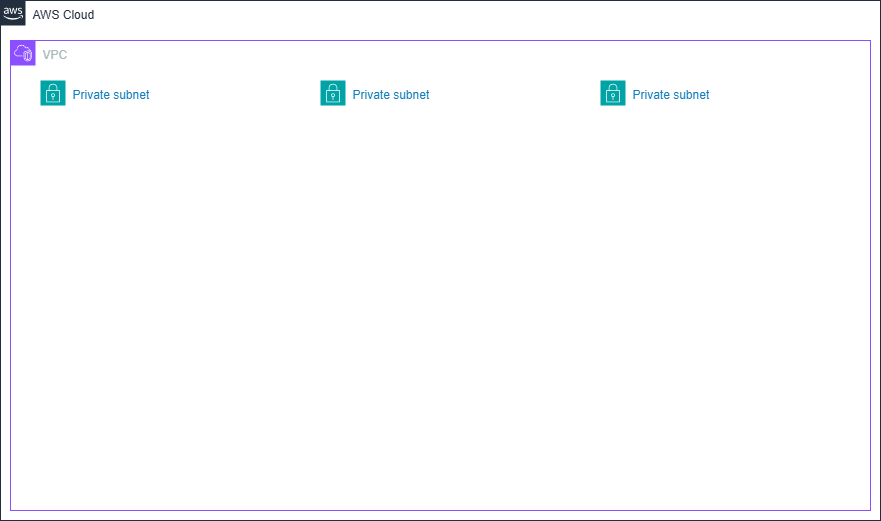

The diagram above was exported from draw.io. Its source (the exported page's mxGraphModel, read from the mxfile embedded in the PNG):
<mxGraphModel dx="1418" dy="906" grid="1" gridSize="10" guides="1" tooltips="1" connect="1" arrows="1" fold="1" page="1" pageScale="1" pageWidth="827" pageHeight="1169" math="0" shadow="0">
  <root>
    <mxCell id="0" />
    <mxCell id="1" parent="0" />
    <mxCell id="OT6eW6qLC5CklDIBFMWK-1" value="AWS Cloud" style="points=[[0,0],[0.25,0],[0.5,0],[0.75,0],[1,0],[1,0.25],[1,0.5],[1,0.75],[1,1],[0.75,1],[0.5,1],[0.25,1],[0,1],[0,0.75],[0,0.5],[0,0.25]];outlineConnect=0;gradientColor=none;html=1;whiteSpace=wrap;fontSize=12;fontStyle=0;container=1;pointerEvents=0;collapsible=0;recursiveResize=0;shape=mxgraph.aws4.group;grIcon=mxgraph.aws4.group_aws_cloud_alt;strokeColor=#232F3E;fillColor=none;verticalAlign=top;align=left;spacingLeft=30;fontColor=#232F3E;dashed=0;" vertex="1" parent="1">
      <mxGeometry x="80" y="120" width="880" height="520" as="geometry" />
    </mxCell>
    <mxCell id="OT6eW6qLC5CklDIBFMWK-2" value="VPC" style="points=[[0,0],[0.25,0],[0.5,0],[0.75,0],[1,0],[1,0.25],[1,0.5],[1,0.75],[1,1],[0.75,1],[0.5,1],[0.25,1],[0,1],[0,0.75],[0,0.5],[0,0.25]];outlineConnect=0;gradientColor=none;html=1;whiteSpace=wrap;fontSize=12;fontStyle=0;container=1;pointerEvents=0;collapsible=0;recursiveResize=0;shape=mxgraph.aws4.group;grIcon=mxgraph.aws4.group_vpc2;strokeColor=#8C4FFF;fillColor=none;verticalAlign=top;align=left;spacingLeft=30;fontColor=#AAB7B8;dashed=0;" vertex="1" parent="1">
      <mxGeometry x="90" y="160" width="860" height="470" as="geometry" />
    </mxCell>
    <mxCell id="OT6eW6qLC5CklDIBFMWK-4" value="Private subnet" style="points=[[0,0],[0.25,0],[0.5,0],[0.75,0],[1,0],[1,0.25],[1,0.5],[1,0.75],[1,1],[0.75,1],[0.5,1],[0.25,1],[0,1],[0,0.75],[0,0.5],[0,0.25]];outlineConnect=0;gradientColor=none;html=1;whiteSpace=wrap;fontSize=12;fontStyle=0;container=1;pointerEvents=0;collapsible=0;recursiveResize=0;shape=mxgraph.aws4.group;grIcon=mxgraph.aws4.group_security_group;grStroke=0;strokeColor=#00A4A6;fillColor=none;verticalAlign=top;align=left;spacingLeft=30;fontColor=#147EBA;dashed=0;fillStyle=auto;" vertex="1" parent="OT6eW6qLC5CklDIBFMWK-2">
      <mxGeometry x="590" y="40" width="240" height="400" as="geometry" />
    </mxCell>
    <mxCell id="OT6eW6qLC5CklDIBFMWK-6" value="Private subnet" style="points=[[0,0],[0.25,0],[0.5,0],[0.75,0],[1,0],[1,0.25],[1,0.5],[1,0.75],[1,1],[0.75,1],[0.5,1],[0.25,1],[0,1],[0,0.75],[0,0.5],[0,0.25]];outlineConnect=0;gradientColor=none;html=1;whiteSpace=wrap;fontSize=12;fontStyle=0;container=1;pointerEvents=0;collapsible=0;recursiveResize=0;shape=mxgraph.aws4.group;grIcon=mxgraph.aws4.group_security_group;grStroke=0;strokeColor=#00A4A6;fillColor=none;verticalAlign=top;align=left;spacingLeft=30;fontColor=#147EBA;dashed=0;fillStyle=auto;" vertex="1" parent="OT6eW6qLC5CklDIBFMWK-2">
      <mxGeometry x="310" y="40" width="240" height="400" as="geometry" />
    </mxCell>
    <mxCell id="OT6eW6qLC5CklDIBFMWK-7" value="Private subnet" style="points=[[0,0],[0.25,0],[0.5,0],[0.75,0],[1,0],[1,0.25],[1,0.5],[1,0.75],[1,1],[0.75,1],[0.5,1],[0.25,1],[0,1],[0,0.75],[0,0.5],[0,0.25]];outlineConnect=0;gradientColor=none;html=1;whiteSpace=wrap;fontSize=12;fontStyle=0;container=1;pointerEvents=0;collapsible=0;recursiveResize=0;shape=mxgraph.aws4.group;grIcon=mxgraph.aws4.group_security_group;grStroke=0;strokeColor=#00A4A6;fillColor=none;verticalAlign=top;align=left;spacingLeft=30;fontColor=#147EBA;dashed=0;fillStyle=auto;" vertex="1" parent="OT6eW6qLC5CklDIBFMWK-2">
      <mxGeometry x="30" y="40" width="240" height="400" as="geometry" />
    </mxCell>
  </root>
</mxGraphModel>